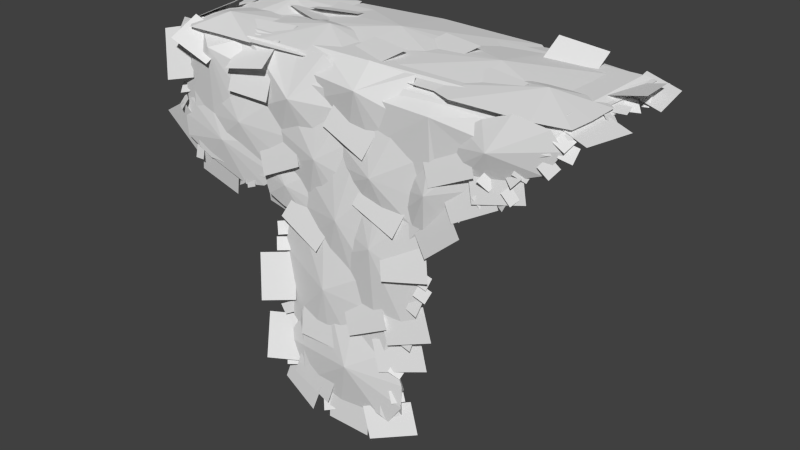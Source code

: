 # Source: ivy.blend  (saved by Blender 2.75.0; exported with 4.5.12 LTS)
import bpy
from mathutils import Matrix  # noqa: F401  (used for matrix-valued properties, if any)

bpy.ops.wm.read_factory_settings(use_empty=True)
scene = bpy.context.scene
scene.name = 'Scene'

# ---- collections
col_collection_1 = bpy.data.collections.new('Collection 1'); scene.collection.children.link(col_collection_1)

# ---- world
world_world = bpy.data.worlds.new('World'); scene.world = world_world
world_world.color = (0.05088, 0.05088, 0.05088)
world_world.use_sun_shadow = False
world_world.sun_shadow_jitter_overblur = 0.0
world_world.cycles.sampling_method = 'MANUAL'
world_world.cycles.sample_map_resolution = 256

# ---- meshes
me_cube_001 = bpy.data.meshes.new('Cube.001')
me_cube_001.from_pydata([(0.0, 0.0, 0.0), (16.0, 16.0, 8.0), (0.0, 144.0, 0.0), (16.0, 128.0, 8.0), (416.0, 0.0, 0.0), (400.0, 16.0, 8.0), (416.0, 144.0, 0.0), (400.0, 128.0, 8.0), (16.0, -8.0, -112.0), (16.0, -8.0, -16.0), (0.0, 0.0, -112.0), (0.0, 0.0, 0.0), (32.0, -8.0, -120.0), (32.0, -8.0, 0.0), (32.0, 0.0, -128.0), (32.0, 0.0, 0.0), (144.0, -8.0, -120.0), (128.0, 0.0, -128.0), (144.0, -8.0, -320.0), (128.0, 0.0, -336.0), (240.0, -8.0, -320.0), (256.0, 0.0, -336.0), (240.0, -8.0, -272.0), (256.0, 0.0, -272.0), (272.0, -8.0, -128.0), (288.0, 0.0, -128.0), (336.0, -8.0, -48.0), (352.0, 0.0, -48.0), (400.0, -8.0, -16.0), (416.0, 0.0, -16.0), (416.0, 0.0, 0.0), (32.0, -8.0, 0.0), (32.0, 0.0, 0.0), (174.0, -15.64, -80.0), (172.1, -5.236, -20.34), (126.5, -5.236, -24.54), (108.0, -5.236, -62.28), (120.5, -5.236, -101.8), (156.2, -5.236, -137.1), (185.2, -5.236, -135.0), (203.6, -5.236, -122.1), (219.3, -5.236, -95.54), (220.6, -5.236, -51.1), (207.9, -5.236, -22.63), (80.73, -14.07, -70.19), (147.0, -6.789, -72.31), (132.3, -6.789, -33.47), (95.47, -6.789, -26.8), (52.56, -6.789, -31.21), (32.09, -6.789, -49.39), (28.06, -6.789, -75.98), (35.15, -6.789, -104.5), (64.63, -6.789, -112.5), (112.7, -6.789, -113.5), (132.9, -6.789, -97.26), (295.0, -12.09, -11.73), (290.4, 4.028, 1.245), (229.3, 11.39, 5.279), (190.8, -5.236, -11.66), (199.0, -5.236, -74.34), (243.7, -5.236, -99.42), (294.3, -5.236, -109.9), (303.6, -5.236, -84.83), (348.0, -5.236, -41.79), (391.3, -5.236, -24.81), (384.0, 7.025, 3.262), (145.4, -15.64, -32.13), (145.0, 1.28, 7.553), (111.5, 2.124, 7.632), (83.29, 0.9176, 7.203), (90.72, -5.236, -56.69), (123.6, -5.236, -81.38), (169.1, -5.236, -86.77), (201.6, -5.236, -79.73), (212.2, -5.236, -30.8), (191.2, -0.7717, -2.449), (175.7, -0.5304, 10.32), (48.05, -15.64, -6.625), (53.59, 9.847, 6.133), (8.745, 12.98, 7.842), (2.46, -5.236, -39.91), (2.831, -5.236, -73.17), (38.45, -5.236, -108.4), (67.46, -5.236, -106.4), (85.84, -5.236, -93.46), (101.6, -5.236, -66.9), (102.9, -5.236, -22.46), (90.2, 10.21, 7.095), (221.5, -15.64, -7.018), (219.6, 7.072, 12.34), (173.9, 7.072, 8.138), (165.7, -5.236, -7.735), (168.0, -5.236, -28.83), (203.6, -5.236, -64.11), (232.6, -5.236, -62.05), (251.0, -5.236, -49.12), (266.8, -5.236, -22.56), (268.1, 6.227, 11.5), (255.4, 7.072, 10.05), (236.6, -15.64, -79.43), (295.7, -5.236, -88.08), (299.6, -5.236, -42.42), (265.7, -5.236, -17.6), (224.6, -5.236, -22.96), (183.6, -5.236, -51.79), (180.5, -5.236, -80.71), (190.0, -5.236, -101.1), (213.3, -5.236, -121.3), (256.8, -5.236, -130.4), (287.1, -5.236, -122.9), (197.1, -15.64, -131.1), (256.1, -5.236, -145.1), (260.0, -5.236, -71.15), (226.2, -5.236, -30.92), (185.0, -5.236, -39.61), (144.0, -5.236, -86.33), (140.9, -5.236, -133.2), (150.4, -5.236, -166.2), (173.8, -5.236, -198.9), (217.3, -5.236, -213.8), (247.5, -5.236, -201.6), (179.4, -15.64, -206.3), (214.4, -5.236, -135.9), (175.6, -5.236, -100.2), (138.0, -5.236, -127.3), (123.8, -5.236, -184.0), (130.5, -5.236, -256.2), (154.7, -5.236, -279.6), (177.1, -5.236, -281.0), (205.8, -5.236, -264.4), (234.0, -5.236, -214.4), (241.3, -5.236, -170.4), (235.2, -15.64, -145.9), (196.9, -5.236, -214.5), (233.8, -5.236, -252.0), (272.7, -5.236, -226.8), (289.7, -5.236, -170.9), (286.5, -5.236, -98.42), (263.5, -5.236, -73.88), (241.1, -5.236, -71.36), (211.7, -5.236, -86.58), (181.1, -5.236, -135.1), (171.6, -5.236, -178.8), (204.0, -16.33, -278.6), (147.4, -5.167, -243.0), (119.8, -5.167, -285.4), (142.1, -5.167, -325.1), (187.3, -5.167, -338.9), (244.6, -5.167, -329.9), (262.7, -5.167, -303.3), (263.4, -5.167, -279.1), (249.6, -5.167, -248.8), (209.4, -5.167, -219.8), (174.3, -5.167, -213.1), (293.6, -15.64, -77.92), (309.1, -5.236, -99.51), (336.8, -5.236, -63.22), (339.4, -5.236, -34.63), (322.0, -5.236, -28.89), (291.1, -5.236, -42.32), (273.4, -5.236, -65.16), (264.9, -5.236, -84.12), (261.3, -5.236, -106.3), (271.1, -5.236, -124.5), (286.0, -5.236, -125.8), (351.2, -15.64, -25.01), (353.9, -5.236, -51.46), (396.1, -5.236, -33.94), (412.6, -5.236, -10.49), (400.4, -5.236, 3.186), (367.0, -5.236, 7.035), (340.1, -5.236, -3.824), (323.3, -5.236, -15.99), (309.1, -5.236, -33.43), (308.5, -5.236, -54.09), (320.6, -5.236, -62.67), (53.86, -12.27, -94.78), (120.6, -6.969, -115.7), (113.6, -6.969, -84.23), (77.61, -6.969, -68.74), (33.21, -6.969, -59.21), (8.784, -6.969, -65.91), (-0.6958, -6.969, -83.34), (0.7043, -6.969, -105.4), (28.95, -6.969, -119.6), (77.48, -6.969, -134.5), (101.3, -6.969, -129.1), (133.0, -11.47, -118.0), (171.9, -7.049, -125.1), (161.1, -7.049, -100.9), (139.2, -7.049, -93.7), (114.4, -7.049, -92.5), (103.5, -7.049, -101.4), (102.6, -7.049, -116.7), (108.3, -7.049, -134.2), (126.0, -7.049, -141.5), (154.1, -7.049, -146.4), (165.0, -7.049, -138.6), (48.75, 94.55, 15.03), (46.85, 154.2, 4.627), (1.211, 150.0, 4.627), (-17.24, 112.3, 4.627), (-4.703, 72.74, 4.627), (30.91, 37.46, 4.627), (59.92, 39.52, 4.627), (78.31, 52.45, 4.627), (94.03, 79.01, 4.627), (95.4, 123.4, 4.627), (82.67, 151.9, 4.627), (184.6, 88.46, 15.03), (337.1, 107.5, 4.627), (290.7, 150.0, 4.627), (178.9, 156.8, 4.627), (87.56, 147.5, 4.627), (64.23, 109.3, 4.627), (62.48, 54.33, 4.627), (74.85, 36.23, 4.627), (171.7, 27.9, 4.627), (294.5, 25.31, 4.627), (332.7, 72.55, 4.627), (305.4, 68.82, 15.03), (153.8, 43.01, 4.627), (202.0, 2.634, 4.627), (314.0, 0.8388, 4.627), (404.9, 14.18, 4.627), (409.5, 54.47, 4.627), (411.1, 97.59, 4.627), (410.4, 132.1, 4.627), (313.8, 148.5, 4.627), (192.7, 127.0, 4.627), (156.7, 78.13, 4.627), (36.94, 24.22, 15.03), (96.58, 21.6, 4.627), (95.85, 67.42, 4.627), (59.62, 88.68, 4.627), (19.25, 79.18, 4.627), (-2.247, 56.52, 4.627), (-1.83, 26.87, 4.627), (8.532, 1.905, 4.627), (18.57, -8.444, 4.627), (52.6, -6.963, 4.627), (93.26, -6.606, 4.627), (131.6, 54.69, 15.03), (39.54, 68.12, 4.627), (35.34, 22.48, 4.627), (88.95, -5.21, 4.627), (152.6, -3.103, 4.627), (188.5, 15.5, 4.627), (191.3, 45.03, 4.627), (178.2, 71.7, 4.627), (163.8, 83.8, 4.627), (110.9, 88.51, 4.627), (72.82, 86.49, 4.627), (368.3, 40.56, 15.03), (276.3, 53.99, 4.627), (272.1, 8.352, 4.627), (309.3, -6.905, 4.627), (382.5, -5.363, 4.627), (413.9, 0.814, 4.627), (415.6, 25.82, 4.627), (414.9, 57.58, 4.627), (400.6, 69.68, 4.627), (347.7, 74.38, 4.627), (309.6, 72.36, 4.627), (352.0, -9.36, -58.75), (357.2, -2.367, -49.37), (343.2, -13.82, -50.55), (348.4, -6.824, -41.18), (382.1, -4.791, -44.45), (387.3, -2.353, -33.04), (371.5, -9.199, -38.67), (376.8, -6.761, -27.25), (371.9, -9.961, -49.72), (380.1, -7.62, -40.14), (362.3, -5.364, -42.64), (370.5, -3.023, -33.06), (319.2, -12.03, -95.43), (360.8, -8.289, -71.73), (303.2, -7.711, -68.06), (344.8, -3.972, -44.35), (293.2, -12.55, -136.2), (329.4, -14.48, -104.8), (273.0, -5.524, -112.5), (309.2, -7.447, -81.04), (250.9, -17.92, -170.1), (297.1, -12.66, -158.1), (242.3, -10.29, -140.3), (288.5, -5.034, -128.3), (253.0, -12.48, -236.4), (297.2, -6.829, -218.6), (240.7, -8.626, -207.1), (284.9, -2.974, -189.3), (242.1, -11.8, -269.7), (286.6, 1.131, -257.0), (232.9, -10.05, -239.1), (277.4, 2.886, -226.4), (233.3, -15.11, -346.3), (275.5, 2.968, -332.2), (221.9, -11.39, -316.6), (264.1, 6.681, -302.6), (177.3, -9.672, -349.9), (225.3, -9.672, -349.9), (177.3, -7.055, -318.0), (225.3, -7.055, -318.0), (113.0, -2.793, -335.2), (157.7, -12.25, -349.8), (123.3, -0.52, -305.0), (168.0, -9.98, -319.6), (136.8, -6.452, -305.4), (134.3, 3.215, -258.4), (111.4, -25.66, -302.8), (108.8, -16.0, -255.8), (137.5, -8.658, -235.9), (133.3, -2.625, -188.5), (114.4, -30.77, -235.1), (110.2, -24.74, -187.7), (98.41, 3.049, -148.3), (145.8, -2.0, -153.6), (101.3, -2.761, -117.0), (148.8, -7.81, -122.3), (12.63, -2.462, -138.6), (58.5, -1.259, -152.7), (22.05, -7.766, -108.5), (67.91, -6.563, -122.6), (26.08, 1.053, -110.3), (2.017, -10.77, -70.52), (-1.541, 3.52, -126.3), (-25.61, -8.302, -86.49), (19.63, -10.62, -42.67), (5.879, 2.849, 1.299), (-10.84, -16.62, -50.37), (-24.6, -3.151, -6.397), (337.5, -11.13, -72.96), (383.9, -6.185, -61.38), (329.4, -7.189, -42.25), (375.8, -2.244, -30.67), (-9.142, 59.11, 2.353), (-13.55, 11.74, -3.991), (18.81, 54.52, 17.25), (14.4, 7.141, 10.9), (-29.89, 111.4, 1.699), (-10.88, 67.79, -4.644), (-3.199, 120.9, 16.59), (15.81, 77.26, 10.25), (408.6, 50.06, 2.811), (398.7, 3.091, 3.957), (439.1, 43.49, -4.318), (429.2, -3.477, -3.172), (392.4, 117.5, 2.471), (400.3, 70.39, 7.569), (423.4, 123.3, 7.628), (431.4, 76.2, 12.73), (434.2, 95.47, -5.068), (427.1, 142.9, -3.091), (404.6, 90.58, 6.13), (397.5, 138.0, 8.107), (317.6, -4.77, -78.03), (314.1, -8.882, -89.64), (329.8, -7.182, -80.82), (326.4, -11.29, -92.44), (283.1, -5.935, -152.8), (279.3, -9.42, -164.5), (294.9, -3.913, -157.4), (291.1, -7.397, -169.1), (283.4, -5.91, -165.3), (279.2, -10.15, -176.5), (295.1, -4.125, -170.3), (290.8, -8.368, -181.6), (274.1, -5.37, -181.8), (270.9, -9.005, -193.6), (286.5, -7.163, -184.6), (283.3, -10.8, -196.4), (265.0, -4.965, -221.1), (262.1, -7.544, -233.3), (277.4, -5.567, -223.9), (274.6, -8.146, -236.1), (254.4, -3.196, -255.5), (251.7, -11.01, -265.3), (264.6, 1.248, -261.9), (261.9, -6.562, -271.7), (261.2, -5.804, -268.7), (254.4, -0.05753, -277.9), (269.7, -9.7, -277.4), (262.9, -3.953, -286.6), (260.2, -0.364, -285.5), (250.8, -8.637, -288.1), (264.2, -1.121, -297.6), (254.8, -9.393, -300.2), (252.1, -2.46, -296.6), (250.1, 0.01606, -309.0), (264.0, -6.365, -299.4), (262.0, -3.889, -311.8), (346.4, -6.439, -59.41), (337.7, -11.5, -67.27), (353.8, -3.542, -69.48), (345.1, -8.606, -77.33), (358.6, -4.646, -55.2), (352.7, -4.479, -66.56), (369.5, -7.955, -60.95), (363.6, -7.787, -72.3), (370.8, -4.482, -47.67), (362.7, -9.287, -56.34), (380.2, -4.906, -56.27), (372.1, -9.71, -64.94), (224.6, -4.348, -325.5), (220.5, -6.691, -337.3), (236.6, -7.113, -329.1), (232.4, -9.456, -341.0), (178.6, -3.372, -329.5), (167.2, -6.814, -334.2), (184.4, -9.242, -339.3), (173.0, -12.68, -344.0), (132.5, -1.435, -299.3), (121.9, -8.599, -299.8), (135.4, -4.894, -311.2), (124.8, -12.06, -311.8), (128.6, -0.1978, -229.7), (120.2, -8.693, -234.2), (134.0, 0.6317, -241.3), (125.5, -7.864, -245.8), (131.7, -5.831, -240.0), (122.2, -13.6, -243.6), (133.6, -2.436, -252.2), (124.1, -10.2, -255.8), (128.3, -2.937, -174.0), (117.7, -10.12, -174.8), (131.9, -7.004, -185.6), (121.3, -14.18, -186.4), (127.1, 0.3121, -158.8), (117.7, -8.352, -159.4), (130.6, -2.771, -170.7), (121.2, -11.44, -171.3), (103.0, -3.832, -120.5), (96.5, 0.1173, -130.8), (112.9, -6.991, -127.9), (106.4, -3.041, -138.2), (87.43, -5.729, -120.5), (75.8, -4.673, -125.7), (92.19, -9.382, -131.8), (80.57, -8.327, -137.0), (74.44, -2.973, -122.3), (63.76, 0.4743, -128.5), (78.17, -9.711, -132.6), (67.49, -6.263, -138.7), (22.36, -7.024, -111.5), (9.81, -5.117, -113.1), (23.39, -10.74, -123.7), (10.84, -8.837, -125.3), (-3.497, -2.06, -65.31), (-8.487, -6.707, -76.15), (7.005, -9.154, -67.11), (2.015, -13.8, -77.94), (4.408, 0.7585, -50.71), (-7.773, -0.4744, -54.45), (8.072, -7.212, -60.04), (-4.109, -8.445, -63.77), (2.416, -0.8849, 9.132), (-2.735, -3.225, -2.35), (8.683, 9.162, 4.273), (3.532, 6.823, -7.209), (-4.154, 53.83, 0.2557), (9.953, 54.66, 7.758), (-4.986, 69.81, 0.05097), (9.121, 70.64, 7.553), (-20.57, 117.9, 3.852), (-7.979, 111.4, 11.35), (-13.21, 132.1, 3.648), (-0.6202, 125.6, 11.15), (394.3, 1.007, -39.1), (396.7, 4.902, -27.13), (384.0, -5.277, -35.05), (386.3, -1.382, -23.08), (400.2, -4.687, -17.02), (392.8, -8.792, -26.67), (410.2, -4.038, -24.94), (402.9, -8.142, -34.58), (409.4, -0.0705, -4.975), (407.8, -6.716, -15.8), (421.9, 1.027, -7.452), (420.3, -5.619, -18.28), (407.5, 2.648, 2.586), (402.7, -6.5, -5.021), (419.1, 0.8106, -2.423), (414.4, -8.338, -10.03), (413.8, 58.84, 0.1752), (408.6, 48.84, 6.267), (423.0, 51.24, -4.45), (417.8, 41.25, 1.642), (412.3, 56.69, 1.336), (424.8, 59.56, 1.085), (409.5, 69.0, 3.454), (422.0, 71.87, 3.203), (409.1, 80.28, 4.597), (416.6, 72.35, -2.017), (417.1, 89.95, 2.197), (424.7, 82.02, -4.418), (411.6, 92.82, -4.692), (424.2, 94.84, -3.802), (409.5, 102.0, 3.981), (422.1, 104.0, 4.871), (147.5, -13.02, -266.4), (195.5, -13.02, -266.4), (147.5, -8.438, -234.8), (195.5, -8.438, -234.8), (210.6, -15.49, -242.3), (253.0, -13.92, -219.7), (195.8, -7.545, -215.0), (238.2, -5.969, -192.5), (129.4, -13.7, -148.3), (172.0, -14.95, -170.4), (143.9, -6.516, -120.7), (186.5, -7.766, -142.8), (216.0, -13.91, -110.0), (260.8, -14.91, -127.3), (227.3, -6.552, -81.03), (272.1, -7.555, -98.27), (111.4, -15.44, -113.6), (154.6, -13.98, -92.65), (97.64, -7.481, -85.82), (140.8, -6.027, -64.87), (184.6, -13.83, -46.58), (228.7, -14.93, -65.52), (197.1, -6.537, -18.02), (241.2, -7.628, -36.96), (72.26, -16.25, -41.2), (120.3, -16.25, -41.2), (72.26, -5.218, -11.16), (120.3, -5.218, -11.16), (74.63, -20.05, -19.18), (121.6, -20.05, -9.338), (70.92, 6.369, -1.511), (117.9, 6.369, 8.335), (4.195, -20.05, -5.774), (49.76, -20.05, -20.86), (9.869, 6.369, 11.37), (55.44, 6.369, -3.718), (131.3, -7.93, -318.9), (176.7, -11.25, -334.2), (141.6, -6.641, -288.6), (187.0, -9.963, -303.9), (297.2, -14.45, -70.22), (340.4, -13.0, -49.28), (283.4, -6.499, -42.44), (326.6, -5.046, -21.5), (64.78, 1.237, 4.197), (112.4, 6.782, 5.253), (61.02, 32.27, 11.02), (108.7, 37.82, 12.08), (173.0, 27.06, 5.553), (219.1, 13.9, 6.609), (181.4, 57.17, 12.38), (227.6, 44.01, 13.43), (115.6, 89.99, 5.553), (70.53, 106.5, 6.609), (104.9, 60.59, 12.38), (59.89, 77.13, 13.43), (115.3, 127.2, 5.553), (69.82, 111.9, 6.609), (125.4, 97.63, 12.38), (79.95, 82.3, 13.43), (296.5, 23.3, 6.231), (342.7, 10.14, 7.287), (305.0, 53.4, 13.05), (351.1, 40.24, 14.11), (218.9, 67.56, 8.265), (265.0, 54.4, 9.321), (227.3, 97.66, 15.09), (273.4, 84.5, 16.14), (317.5, 105.0, 5.954), (365.2, 106.9, 1.029), (318.3, 131.8, 23.38), (366.0, 133.7, 18.46)], [(13, 31), (32, 15)], [(1, 3, 2, 0), (3, 7, 6, 2), (7, 5, 4, 6), (5, 1, 0, 4), (5, 7, 3, 1), (9, 11, 10, 8), (16, 17, 19, 18), (18, 19, 21, 20), (12, 14, 17, 16), (8, 10, 14, 12), (11, 9, 28, 30), (20, 21, 23, 22), (22, 23, 25, 24), (24, 25, 27, 26), (26, 27, 29, 28), (30, 28, 29), (20, 22, 18), (16, 18, 22), (22, 24, 16), (9, 8, 12), (12, 16, 9), (28, 9, 26), (9, 16, 26), (26, 16, 24), (33, 34, 35), (33, 35, 36), (33, 36, 37), (33, 37, 38), (33, 38, 39), (33, 39, 40), (33, 40, 41), (33, 41, 42), (33, 42, 43), (33, 43, 34), (44, 45, 46), (44, 46, 47), (44, 47, 48), (44, 48, 49), (44, 49, 50), (44, 50, 51), (44, 51, 52), (44, 52, 53), (44, 53, 54), (44, 54, 45), (55, 56, 57), (55, 57, 58), (55, 58, 59), (55, 59, 60), (55, 60, 61), (55, 61, 62), (55, 62, 63), (55, 63, 64), (55, 64, 65), (55, 65, 56), (66, 67, 68), (66, 68, 69), (66, 69, 70), (66, 70, 71), (66, 71, 72), (66, 72, 73), (66, 73, 74), (66, 74, 75), (66, 75, 76), (66, 76, 67), (77, 78, 79), (77, 79, 80), (77, 80, 81), (77, 81, 82), (77, 82, 83), (77, 83, 84), (77, 84, 85), (77, 85, 86), (77, 86, 87), (77, 87, 78), (88, 89, 90), (88, 90, 91), (88, 91, 92), (88, 92, 93), (88, 93, 94), (88, 94, 95), (88, 95, 96), (88, 96, 97), (88, 97, 98), (88, 98, 89), (99, 100, 101), (99, 101, 102), (99, 102, 103), (99, 103, 104), (99, 104, 105), (99, 105, 106), (99, 106, 107), (99, 107, 108), (99, 108, 109), (99, 109, 100), (110, 111, 112), (110, 112, 113), (110, 113, 114), (110, 114, 115), (110, 115, 116), (110, 116, 117), (110, 117, 118), (110, 118, 119), (110, 119, 120), (110, 120, 111), (121, 122, 123), (121, 123, 124), (121, 124, 125), (121, 125, 126), (121, 126, 127), (121, 127, 128), (121, 128, 129), (121, 129, 130), (121, 130, 131), (121, 131, 122), (132, 133, 134), (132, 134, 135), (132, 135, 136), (132, 136, 137), (132, 137, 138), (132, 138, 139), (132, 139, 140), (132, 140, 141), (132, 141, 142), (132, 142, 133), (143, 144, 145), (143, 145, 146), (143, 146, 147), (143, 147, 148), (143, 148, 149), (143, 149, 150), (143, 150, 151), (143, 151, 152), (143, 152, 153), (143, 153, 144), (154, 155, 156), (154, 156, 157), (154, 157, 158), (154, 158, 159), (154, 159, 160), (154, 160, 161), (154, 161, 162), (154, 162, 163), (154, 163, 164), (154, 164, 155), (165, 166, 167), (165, 167, 168), (165, 168, 169), (165, 169, 170), (165, 170, 171), (165, 171, 172), (165, 172, 173), (165, 173, 174), (165, 174, 175), (165, 175, 166), (176, 177, 178), (176, 178, 179), (176, 179, 180), (176, 180, 181), (176, 181, 182), (176, 182, 183), (176, 183, 184), (176, 184, 185), (176, 185, 186), (176, 186, 177), (187, 188, 189), (187, 189, 190), (187, 190, 191), (187, 191, 192), (187, 192, 193), (187, 193, 194), (187, 194, 195), (187, 195, 196), (187, 196, 197), (187, 197, 188), (198, 199, 200), (198, 200, 201), (198, 201, 202), (198, 202, 203), (198, 203, 204), (198, 204, 205), (198, 205, 206), (198, 206, 207), (198, 207, 208), (198, 208, 199), (209, 210, 211), (209, 211, 212), (209, 212, 213), (209, 213, 214), (209, 214, 215), (209, 215, 216), (209, 216, 217), (209, 217, 218), (209, 218, 219), (209, 219, 210), (220, 221, 222), (220, 222, 223), (220, 223, 224), (220, 224, 225), (220, 225, 226), (220, 226, 227), (220, 227, 228), (220, 228, 229), (220, 229, 230), (220, 230, 221), (231, 232, 233), (231, 233, 234), (231, 234, 235), (231, 235, 236), (231, 236, 237), (231, 237, 238), (231, 238, 239), (231, 239, 240), (231, 240, 241), (231, 241, 232), (242, 243, 244), (242, 244, 245), (242, 245, 246), (242, 246, 247), (242, 247, 248), (242, 248, 249), (242, 249, 250), (242, 250, 251), (242, 251, 252), (242, 252, 243), (253, 254, 255), (253, 255, 256), (253, 256, 257), (253, 257, 258), (253, 258, 259), (253, 259, 260), (253, 260, 261), (253, 261, 262), (253, 262, 263), (253, 263, 254), (267, 266, 264, 265), (271, 270, 268, 269), (275, 274, 272, 273), (276, 277, 279, 278), (280, 281, 283, 282), (284, 285, 287, 286), (288, 289, 291, 290), (292, 293, 295, 294), (296, 297, 299, 298), (300, 301, 303, 302), (304, 305, 307, 306), (308, 309, 311, 310), (312, 313, 315, 314), (316, 317, 319, 318), (320, 321, 323, 322), (324, 325, 327, 326), (328, 329, 331, 330), (332, 333, 335, 334), (339, 338, 336, 337), (343, 342, 340, 341), (344, 345, 347, 346), (348, 349, 351, 350), (352, 353, 355, 354), (356, 357, 359, 358), (360, 361, 363, 362), (364, 365, 367, 366), (368, 369, 371, 370), (372, 373, 375, 374), (376, 377, 379, 378), (380, 381, 383, 382), (384, 385, 387, 386), (388, 389, 391, 390), (392, 393, 395, 394), (396, 397, 399, 398), (400, 401, 403, 402), (404, 405, 407, 406), (408, 409, 411, 410), (412, 413, 415, 414), (416, 417, 419, 418), (420, 421, 423, 422), (424, 425, 427, 426), (428, 429, 431, 430), (432, 433, 435, 434), (436, 437, 439, 438), (440, 441, 443, 442), (444, 445, 447, 446), (448, 449, 451, 450), (452, 453, 455, 454), (456, 457, 459, 458), (460, 461, 463, 462), (464, 465, 467, 466), (471, 470, 468, 469), (472, 473, 475, 474), (476, 477, 479, 478), (480, 481, 483, 482), (484, 485, 487, 486), (488, 489, 491, 490), (492, 493, 495, 494), (496, 497, 499, 498), (500, 501, 503, 502), (504, 505, 507, 506), (508, 509, 511, 510), (512, 513, 515, 514), (516, 517, 519, 518), (520, 521, 523, 522), (524, 525, 527, 526), (528, 529, 531, 530), (532, 533, 535, 534), (536, 537, 539, 538), (540, 541, 543, 542), (544, 545, 547, 546), (548, 549, 551, 550), (552, 553, 555, 554), (556, 557, 559, 558), (560, 561, 563, 562), (564, 565, 567, 566), (568, 569, 571, 570)])
_uv = me_cube_001.uv_layers.new(name='UVMap')
_uv.uv.foreach_set('vector', [0.2526, 0.7511, 0.2512, 0.9598, 0.2176, 0.9935, 0.2187, 0.7178, 0.2512, 0.9598, 0.9604, 0.9602, 0.9943, 0.9935, 0.2176, 0.9935, 0.9604, 0.9602, 0.9618, 0.7515, 0.9954, 0.7178, 0.9943, 0.9935, 0.9618, 0.7515, 0.2526, 0.7511, 0.2187, 0.7178, 0.9954, 0.7178, 0.9618, 0.7515, 0.9604, 0.9602, 0.2512, 0.9598, 0.2526, 0.7511, 0.2567, 0.9629, 0.2264, 0.9954, 0.2168, 0.7956, 0.249, 0.7976, 0.4826, 0.7641, 0.4494, 0.7457, 0.4663, 0.3614, 0.4975, 0.3936, 0.4975, 0.3936, 0.4663, 0.3614, 0.6958, 0.3591, 0.6658, 0.3911, 0.276, 0.7824, 0.2724, 0.7618, 0.4494, 0.7457, 0.4826, 0.7641, 0.249, 0.7976, 0.2168, 0.7956, 0.2724, 0.7618, 0.276, 0.7824, 0.2264, 0.9954, 0.2567, 0.9629, 0.9642, 0.9615, 0.998, 0.9943, 0.6658, 0.3911, 0.6958, 0.3591, 0.7027, 0.4764, 0.6694, 0.4778, 0.6694, 0.4778, 0.7027, 0.4764, 0.7646, 0.7468, 0.7309, 0.7491, 0.7309, 0.7491, 0.7646, 0.7468, 0.8876, 0.8958, 0.8542, 0.8998, 0.8542, 0.8998, 0.8876, 0.8958, 0.9983, 0.9599, 0.9642, 0.9615, 0.998, 0.9943, 0.9642, 0.9615, 0.9983, 0.9599, 0.6658, 0.3911, 0.6694, 0.4778, 0.4975, 0.3936, 0.4826, 0.7641, 0.4975, 0.3936, 0.6694, 0.4778, 0.6694, 0.4778, 0.7309, 0.7491, 0.4826, 0.7641, 0.2567, 0.9629, 0.249, 0.7976, 0.276, 0.7824, 0.276, 0.7824, 0.4826, 0.7641, 0.2567, 0.9629, 0.9642, 0.9615, 0.2567, 0.9629, 0.8542, 0.8998, 0.2567, 0.9629, 0.4826, 0.7641, 0.8542, 0.8998, 0.8542, 0.8998, 0.4826, 0.7641, 0.7309, 0.7491, 0.1205, 0.8854, 0.1249, 0.9893, 0.04505, 0.9873, 0.1205, 0.8854, 0.04505, 0.9873, 0.008195, 0.924, 0.1205, 0.8854, 0.008195, 0.924, 0.02497, 0.8537, 0.1205, 0.8854, 0.02497, 0.8537, 0.08267, 0.7883, 0.1205, 0.8854, 0.08267, 0.7883, 0.1334, 0.7883, 0.1205, 0.8854, 0.1334, 0.7883, 0.167, 0.8084, 0.1205, 0.8854, 0.167, 0.8084, 0.1976, 0.8525, 0.1205, 0.8854, 0.1976, 0.8525, 0.2055, 0.9293, 0.1205, 0.8854, 0.2055, 0.9293, 0.1868, 0.9803, 0.1205, 0.8854, 0.1868, 0.9803, 0.1249, 0.9893, 0.09813, 0.8914, 0.2118, 0.9103, 0.1743, 0.9781, 0.09813, 0.8914, 0.1743, 0.9781, 0.1094, 0.9781, 0.09813, 0.8914, 0.1094, 0.9781, 0.03769, 0.9549, 0.09813, 0.8914, 0.03769, 0.9549, 0.008527, 0.9136, 0.09813, 0.8914, 0.008527, 0.9136, 0.009994, 0.8624, 0.09813, 0.8914, 0.009994, 0.8624, 0.03114, 0.8114, 0.09813, 0.8914, 0.03114, 0.8114, 0.08397, 0.8062, 0.09813, 0.8914, 0.08397, 0.8062, 0.1662, 0.821, 0.09813, 0.8914, 0.1662, 0.821, 0.1956, 0.8585, 0.09813, 0.8914, 0.1956, 0.8585, 0.2118, 0.9103, 0.2225, 0.6287, 0.2073, 0.6686, 0.08153, 0.6647, 0.2225, 0.6287, 0.08153, 0.6647, 0.01139, 0.6028, 0.2225, 0.6287, 0.01139, 0.6028, 0.04566, 0.4757, 0.2225, 0.6287, 0.04566, 0.4757, 0.1449, 0.4369, 0.2225, 0.6287, 0.1449, 0.4369, 0.2521, 0.4313, 0.2225, 0.6287, 0.2521, 0.4313, 0.2635, 0.4854, 0.2225, 0.6287, 0.2635, 0.4854, 0.3386, 0.5877, 0.2225, 0.6287, 0.3386, 0.5877, 0.4192, 0.6387, 0.2225, 0.6287, 0.4192, 0.6387, 0.3949, 0.699, 0.2225, 0.6287, 0.3949, 0.699, 0.2073, 0.6686, 0.2302, 0.58, 0.2245, 0.689, 0.1227, 0.6859, 0.2302, 0.58, 0.1227, 0.6859, 0.03657, 0.6794, 0.2302, 0.58, 0.03657, 0.6794, 0.06553, 0.5136, 0.2302, 0.58, 0.06553, 0.5136, 0.1675, 0.4512, 0.2302, 0.58, 0.1675, 0.4512, 0.3069, 0.4407, 0.2302, 0.58, 0.3069, 0.4407, 0.4056, 0.4624, 0.2302, 0.58, 0.4056, 0.4624, 0.4328, 0.5906, 0.2302, 0.58, 0.4328, 0.5906, 0.3673, 0.6644, 0.2302, 0.58, 0.3673, 0.6644, 0.3183, 0.6959, 0.2302, 0.58, 0.3183, 0.6959, 0.2245, 0.689, 0.141, 0.5468, 0.06722, 0.5401, 0.1039, 0.4422, 0.141, 0.5468, 0.1039, 0.4422, 0.2471, 0.4593, 0.141, 0.5468, 0.2471, 0.4593, 0.3411, 0.4764, 0.141, 0.5468, 0.3411, 0.4764, 0.4179, 0.5825, 0.141, 0.5468, 0.4179, 0.5825, 0.3894, 0.6514, 0.141, 0.5468, 0.3894, 0.6514, 0.3369, 0.6865, 0.141, 0.5468, 0.3369, 0.6865, 0.248, 0.7041, 0.141, 0.5468, 0.248, 0.7041, 0.1251, 0.6728, 0.141, 0.5468, 0.1251, 0.6728, 0.04231, 0.6223, 0.141, 0.5468, 0.04231, 0.6223, 0.06722, 0.5401, 0.2086, 0.3453, 0.1968, 0.3999, 0.06676, 0.3832, 0.2086, 0.3453, 0.06676, 0.3832, 0.05027, 0.3415, 0.2086, 0.3453, 0.05027, 0.3415, 0.05934, 0.2997, 0.2086, 0.3453, 0.05934, 0.2997, 0.1706, 0.2343, 0.2086, 0.3453, 0.1706, 0.2343, 0.2562, 0.2432, 0.2086, 0.3453, 0.2562, 0.2432, 0.3066, 0.2726, 0.2086, 0.3453, 0.3066, 0.2726, 0.3427, 0.3287, 0.2086, 0.3453, 0.3427, 0.3287, 0.3383, 0.3999, 0.2086, 0.3453, 0.3383, 0.3999, 0.3005, 0.3994, 0.2086, 0.3453, 0.3005, 0.3994, 0.1968, 0.3999, 0.2453, 0.5962, 0.05848, 0.5741, 0.09116, 0.4699, 0.2453, 0.5962, 0.09116, 0.4699, 0.2176, 0.4386, 0.2453, 0.5962, 0.2176, 0.4386, 0.3368, 0.4796, 0.2453, 0.5962, 0.3368, 0.4796, 0.4322, 0.5729, 0.2453, 0.5962, 0.4322, 0.5729, 0.4136, 0.6393, 0.2453, 0.5962, 0.4136, 0.6393, 0.3654, 0.6779, 0.2453, 0.5962, 0.3654, 0.6779, 0.2756, 0.7063, 0.2453, 0.5962, 0.2756, 0.7063, 0.1358, 0.6959, 0.2453, 0.5962, 0.1358, 0.6959, 0.0517, 0.6577, 0.2453, 0.5962, 0.0517, 0.6577, 0.05848, 0.5741, 0.2184, 0.5815, 0.1925, 0.4422, 0.3643, 0.4422, 0.2184, 0.5815, 0.3643, 0.4422, 0.4537, 0.5258, 0.2184, 0.5815, 0.4537, 0.5258, 0.4288, 0.6204, 0.2184, 0.5815, 0.4288, 0.6204, 0.3159, 0.7103, 0.2184, 0.5815, 0.3159, 0.7103, 0.2069, 0.7123, 0.2184, 0.5815, 0.2069, 0.7123, 0.1314, 0.6865, 0.2184, 0.5815, 0.1314, 0.6865, 0.05845, 0.6284, 0.2184, 0.5815, 0.05845, 0.6284, 0.02892, 0.5257, 0.2184, 0.5815, 0.02892, 0.5257, 0.06055, 0.4566, 0.2184, 0.5815, 0.06055, 0.4566, 0.1925, 0.4422, 0.2066, 0.5711, 0.3849, 0.5322, 0.4428, 0.6402, 0.2066, 0.5711, 0.4428, 0.6402, 0.3601, 0.7099, 0.2066, 0.5711, 0.3601, 0.7099, 0.2243, 0.7099, 0.2066, 0.5711, 0.2243, 0.7099, 0.06616, 0.653, 0.2066, 0.5711, 0.06616, 0.653, 0.02751, 0.5849, 0.2066, 0.5711, 0.02751, 0.5849, 0.03711, 0.5334, 0.2066, 0.5711, 0.03711, 0.5334, 0.09081, 0.4781, 0.2066, 0.5711, 0.09081, 0.4781, 0.2191, 0.4428, 0.2066, 0.5711, 0.2191, 0.4428, 0.3225, 0.4517, 0.2066, 0.5711, 0.3225, 0.4517, 0.3849, 0.5322, 0.2385, 0.5777, 0.06018, 0.6167, 0.002283, 0.5086, 0.2385, 0.5777, 0.002283, 0.5086, 0.08497, 0.4389, 0.2385, 0.5777, 0.08497, 0.4389, 0.2207, 0.4389, 0.2385, 0.5777, 0.2207, 0.4389, 0.3789, 0.4958, 0.2385, 0.5777, 0.3789, 0.4958, 0.4176, 0.564, 0.2385, 0.5777, 0.4176, 0.564, 0.408, 0.6155, 0.2385, 0.5777, 0.408, 0.6155, 0.3543, 0.6707, 0.2385, 0.5777, 0.3543, 0.6707, 0.226, 0.7061, 0.2385, 0.5777, 0.226, 0.7061, 0.1226, 0.6971, 0.2385, 0.5777, 0.1226, 0.6971, 0.06018, 0.6167, 0.251, 0.5868, 0.06464, 0.6037, 0.04822, 0.4865, 0.251, 0.5868, 0.04822, 0.4865, 0.1534, 0.4261, 0.251, 0.5868, 0.1534, 0.4261, 0.2845, 0.4436, 0.251, 0.5868, 0.2845, 0.4436, 0.4168, 0.5216, 0.251, 0.5868, 0.4168, 0.5216, 0.4293, 0.5959, 0.251, 0.5868, 0.4293, 0.5959, 0.4013, 0.6471, 0.251, 0.5868, 0.4013, 0.6471, 0.3294, 0.6965, 0.251, 0.5868, 0.3294, 0.6965, 0.1928, 0.7159, 0.251, 0.5868, 0.1928, 0.7159, 0.09605, 0.6936, 0.251, 0.5868, 0.09605, 0.6936, 0.06464, 0.6037, 0.2222, 0.3132, 0.2425, 0.4005, 0.09617, 0.3897, 0.2222, 0.3132, 0.09617, 0.3897, 0.02049, 0.3342, 0.2222, 0.3132, 0.02049, 0.3342, 0.04318, 0.2785, 0.2222, 0.3132, 0.04318, 0.2785, 0.1411, 0.2296, 0.2222, 0.3132, 0.1411, 0.2296, 0.2343, 0.2327, 0.2222, 0.3132, 0.2343, 0.2327, 0.2986, 0.2525, 0.2222, 0.3132, 0.2986, 0.2525, 0.3602, 0.2918, 0.2222, 0.3132, 0.3602, 0.2918, 0.3844, 0.3553, 0.2222, 0.3132, 0.3844, 0.3553, 0.3562, 0.3955, 0.2222, 0.3132, 0.3562, 0.3955, 0.2425, 0.4005, 0.1926, 0.3274, 0.1718, 0.25, 0.3028, 0.2553, 0.1926, 0.3274, 0.3028, 0.2553, 0.372, 0.3025, 0.1926, 0.3274, 0.372, 0.3025, 0.3535, 0.353, 0.1926, 0.3274, 0.3535, 0.353, 0.2675, 0.3996, 0.1926, 0.3274, 0.2675, 0.3996, 0.1842, 0.3996, 0.1926, 0.3274, 0.1842, 0.3996, 0.1262, 0.3839, 0.1926, 0.3274, 0.1262, 0.3839, 0.06998, 0.3506, 0.1926, 0.3274, 0.06998, 0.3506, 0.04652, 0.2947, 0.1926, 0.3274, 0.04652, 0.2947, 0.07043, 0.2579, 0.1926, 0.3274, 0.07043, 0.2579, 0.1718, 0.25, 0.1917, 0.3272, 0.3921, 0.3255, 0.3464, 0.4063, 0.1917, 0.3272, 0.3464, 0.4063, 0.2348, 0.4191, 0.1917, 0.3272, 0.2348, 0.4191, 0.1053, 0.4079, 0.1917, 0.3272, 0.1053, 0.4079, 0.04396, 0.3689, 0.1917, 0.3272, 0.04396, 0.3689, 0.0325, 0.313, 0.1917, 0.3272, 0.0325, 0.313, 0.05479, 0.2536, 0.1917, 0.3272, 0.05479, 0.2536, 0.1442, 0.2376, 0.1917, 0.3272, 0.1442, 0.2376, 0.2894, 0.2376, 0.1917, 0.3272, 0.2894, 0.2376, 0.3501, 0.2726, 0.1917, 0.3272, 0.3501, 0.2726, 0.3921, 0.3255, 0.1886, 0.3212, 0.3658, 0.337, 0.2848, 0.3935, 0.1886, 0.3212, 0.2848, 0.3935, 0.1802, 0.3935, 0.1886, 0.3212, 0.1802, 0.3935, 0.07178, 0.374, 0.1886, 0.3212, 0.07178, 0.374, 0.03747, 0.3396, 0.1886, 0.3212, 0.03747, 0.3396, 0.05559, 0.2969, 0.1886, 0.3212, 0.05559, 0.2969, 0.1053, 0.2545, 0.1886, 0.3212, 0.1053, 0.2545, 0.1919, 0.2502, 0.1886, 0.3212, 0.1919, 0.2502, 0.3199, 0.2627, 0.1886, 0.3212, 0.3199, 0.2627, 0.3557, 0.294, 0.1886, 0.3212, 0.3557, 0.294, 0.3658, 0.337, 0.1002, 0.8836, 0.204, 0.8791, 0.2021, 0.959, 0.1002, 0.8836, 0.2021, 0.959, 0.1387, 0.9958, 0.1002, 0.8836, 0.1387, 0.9958, 0.06844, 0.9791, 0.1002, 0.8836, 0.06844, 0.9791, 0.003075, 0.9214, 0.1002, 0.8836, 0.003075, 0.9214, 0.003075, 0.8707, 0.1002, 0.8836, 0.003075, 0.8707, 0.02319, 0.8371, 0.1002, 0.8836, 0.02319, 0.8371, 0.06725, 0.8064, 0.1002, 0.8836, 0.06725, 0.8064, 0.144, 0.7985, 0.1002, 0.8836, 0.144, 0.7985, 0.1951, 0.8172, 0.1002, 0.8836, 0.1951, 0.8172, 0.204, 0.8791, 0.1765, 0.1054, 0.3946, 0.1469, 0.3238, 0.2041, 0.1765, 0.1054, 0.3238, 0.2041, 0.1621, 0.2041, 0.1765, 0.1054, 0.1621, 0.2041, 0.0312, 0.1818, 0.1765, 0.1054, 0.0312, 0.1818, 0.001011, 0.1245, 0.1765, 0.1054, 0.001011, 0.1245, 0.003582, 0.04485, 0.1765, 0.1054, 0.003582, 0.04485, 0.02313, 0.01981, 0.1765, 0.1054, 0.02313, 0.01981, 0.1635, 0.01602, 0.1765, 0.1054, 0.1635, 0.01602, 0.3407, 0.02416, 0.1765, 0.1054, 0.3407, 0.02416, 0.3914, 0.09594, 0.1765, 0.1054, 0.3914, 0.09594, 0.3946, 0.1469, 0.2281, 0.1058, 0.0007925, 0.06253, 0.07463, 0.002922, 0.2281, 0.1058, 0.07463, 0.002922, 0.2432, 0.002922, 0.2281, 0.1058, 0.2432, 0.002922, 0.3795, 0.0261, 0.2281, 0.1058, 0.3795, 0.0261, 0.3855, 0.087, 0.2281, 0.1058, 0.3855, 0.087, 0.3867, 0.1521, 0.2281, 0.1058, 0.3867, 0.1521, 0.3845, 0.2041, 0.2281, 0.1058, 0.3845, 0.2041, 0.2386, 0.2266, 0.2281, 0.1058, 0.2386, 0.2266, 0.05697, 0.1904, 0.2281, 0.1058, 0.05697, 0.1904, 0.004064, 0.1156, 0.2281, 0.1058, 0.004064, 0.1156, 0.0007925, 0.06253, 0.07745, 0.8863, 0.1477, 0.8099, 0.2028, 0.8683, 0.07745, 0.8863, 0.2028, 0.8683, 0.1834, 0.9393, 0.07745, 0.8863, 0.1834, 0.9393, 0.1212, 0.9766, 0.07745, 0.8863, 0.1212, 0.9766, 0.06662, 0.9741, 0.07745, 0.8863, 0.06662, 0.9741, 0.03109, 0.9367, 0.07745, 0.8863, 0.03109, 0.9367, 0.01385, 0.893, 0.07745, 0.8863, 0.01385, 0.893, 0.01385, 0.8679, 0.07745, 0.8863, 0.01385, 0.8679, 0.05715, 0.8277, 0.07745, 0.8863, 0.05715, 0.8277, 0.1086, 0.7792, 0.07745, 0.8863, 0.1086, 0.7792, 0.1477, 0.8099, 0.1792, 0.5384, 0.411, 0.5099, 0.4185, 0.626, 0.1792, 0.5384, 0.4185, 0.626, 0.2809, 0.6927, 0.1792, 0.5384, 0.2809, 0.6927, 0.1207, 0.682, 0.1792, 0.5384, 0.1207, 0.682, 0.03204, 0.631, 0.1792, 0.5384, 0.03204, 0.631, 0.02777, 0.5561, 0.1792, 0.5384, 0.02777, 0.5561, 0.06333, 0.4901, 0.1792, 0.5384, 0.06333, 0.4901, 0.1005, 0.4609, 0.1792, 0.5384, 0.1005, 0.4609, 0.2327, 0.4524, 0.1792, 0.5384, 0.2327, 0.4524, 0.3283, 0.4609, 0.1792, 0.5384, 0.3283, 0.4609, 0.411, 0.5099, 0.2449, 0.3504, 0.03851, 0.3626, 0.03851, 0.2593, 0.2449, 0.3504, 0.03851, 0.2593, 0.1248, 0.2325, 0.2449, 0.3504, 0.1248, 0.2325, 0.2869, 0.2508, 0.2449, 0.3504, 0.2869, 0.2508, 0.3553, 0.2723, 0.2449, 0.3504, 0.3553, 0.2723, 0.3538, 0.3285, 0.2449, 0.3504, 0.3538, 0.3285, 0.3449, 0.399, 0.2449, 0.3504, 0.3449, 0.399, 0.3105, 0.4229, 0.2449, 0.3504, 0.3105, 0.4229, 0.193, 0.4234, 0.2449, 0.3504, 0.193, 0.4234, 0.1089, 0.4106, 0.2449, 0.3504, 0.1089, 0.4106, 0.03851, 0.3626, 0.8242, 0.1868, 0.9941, 0.1868, 0.9941, 0.3568, 0.8242, 0.3568, 0.8242, 0.1868, 0.9941, 0.1868, 0.9941, 0.3568, 0.8242, 0.3568, 0.8242, 0.1868, 0.9941, 0.1868, 0.9941, 0.3568, 0.8242, 0.3568, 0.7627, 0.7114, 0.7627, 0.3689, 0.9907, 0.3689, 0.9907, 0.7114, 0.4044, 0.3487, 0.4044, 0.002117, 0.6355, 0.002117, 0.6355, 0.3487, 0.7627, 0.7114, 0.7627, 0.3689, 0.9907, 0.3689, 0.9907, 0.7114, 0.7627, 0.7114, 0.7627, 0.3689, 0.9907, 0.3689, 0.9907, 0.7114, 0.7627, 0.7114, 0.7627, 0.3689, 0.9907, 0.3689, 0.9907, 0.7114, 0.4044, 0.3487, 0.4044, 0.002117, 0.6355, 0.002117, 0.6355, 0.3487, 0.4044, 0.3487, 0.4044, 0.002117, 0.6355, 0.002117, 0.6355, 0.3487, 0.7627, 0.7114, 0.7627, 0.3689, 0.9907, 0.3689, 0.9907, 0.7114, 0.9907, 0.3689, 0.9907, 0.7114, 0.7627, 0.7114, 0.7627, 0.3689, 0.9907, 0.3689, 0.9907, 0.7114, 0.7627, 0.7114, 0.7627, 0.3689, 0.7627, 0.7114, 0.7627, 0.3689, 0.9907, 0.3689, 0.9907, 0.7114, 0.4044, 0.3487, 0.4044, 0.002117, 0.6355, 0.002117, 0.6355, 0.3487, 0.6355, 0.002117, 0.6355, 0.3487, 0.4044, 0.3487, 0.4044, 0.002117, 0.6355, 0.002117, 0.6355, 0.3487, 0.4044, 0.3487, 0.4044, 0.002117, 0.4044, 0.3487, 0.4044, 0.002117, 0.6355, 0.002117, 0.6355, 0.3487, 0.6355, 0.002117, 0.6355, 0.3487, 0.4044, 0.3487, 0.4044, 0.002117, 0.4044, 0.3487, 0.4044, 0.002117, 0.6355, 0.002117, 0.6355, 0.3487, 0.9907, 0.3689, 0.9907, 0.7114, 0.7627, 0.7114, 0.7627, 0.3689, 0.9907, 0.3689, 0.9907, 0.7114, 0.7627, 0.7114, 0.7627, 0.3689, 0.7627, 0.7114, 0.7627, 0.3689, 0.9907, 0.3689, 0.9907, 0.7114, 0.6447, 0.006066, 0.8147, 0.006066, 0.8147, 0.176, 0.6447, 0.176, 0.8251, 0.002798, 0.995, 0.002798, 0.995, 0.1727, 0.8251, 0.1727, 0.8251, 0.002798, 0.9951, 0.002798, 0.9951, 0.1727, 0.8251, 0.1727, 0.6447, 0.006065, 0.8147, 0.006065, 0.8147, 0.176, 0.6447, 0.176, 0.6456, 0.185, 0.8155, 0.185, 0.8155, 0.3549, 0.6456, 0.3549, 0.6447, 0.006065, 0.8147, 0.006065, 0.8147, 0.176, 0.6447, 0.176, 0.8242, 0.1868, 0.9941, 0.1868, 0.9941, 0.3568, 0.8242, 0.3568, 0.8251, 0.002796, 0.9951, 0.002796, 0.9951, 0.1727, 0.8251, 0.1727, 0.6447, 0.006065, 0.8147, 0.006065, 0.8147, 0.176, 0.6447, 0.176, 0.6456, 0.185, 0.8155, 0.185, 0.8155, 0.3549, 0.6456, 0.3549, 0.8242, 0.1868, 0.9941, 0.1868, 0.9941, 0.3568, 0.8242, 0.3568, 0.6456, 0.185, 0.8155, 0.185, 0.8155, 0.3549, 0.6456, 0.3549, 0.6447, 0.006066, 0.8147, 0.006065, 0.8147, 0.176, 0.6447, 0.176, 0.8251, 0.002798, 0.9951, 0.002798, 0.9951, 0.1727, 0.8251, 0.1727, 0.8251, 0.002798, 0.9951, 0.002798, 0.995, 0.1727, 0.8251, 0.1727, 0.8242, 0.1868, 0.9941, 0.1868, 0.9941, 0.3568, 0.8242, 0.3568, 0.6447, 0.006065, 0.8147, 0.006066, 0.8147, 0.176, 0.6447, 0.176, 0.8242, 0.1868, 0.9941, 0.1868, 0.9941, 0.3568, 0.8242, 0.3568, 0.6447, 0.006066, 0.8147, 0.006066, 0.8147, 0.176, 0.6447, 0.176, 0.6456, 0.185, 0.8155, 0.185, 0.8155, 0.3549, 0.6456, 0.3549, 0.8242, 0.1868, 0.9941, 0.1868, 0.9941, 0.3568, 0.8242, 0.3568, 0.6456, 0.185, 0.8155, 0.185, 0.8155, 0.3549, 0.6456, 0.3549, 0.8251, 0.002796, 0.9951, 0.002796, 0.9951, 0.1727, 0.8251, 0.1727, 0.6456, 0.185, 0.8155, 0.185, 0.8155, 0.3549, 0.6456, 0.3549, 0.8242, 0.1868, 0.9941, 0.1868, 0.9941, 0.3568, 0.8242, 0.3568, 0.8242, 0.1868, 0.9941, 0.1868, 0.9941, 0.3568, 0.8242, 0.3568, 0.8251, 0.002796, 0.9951, 0.002796, 0.9951, 0.1727, 0.8251, 0.1727, 0.9926, 0.3561, 0.8215, 0.3561, 0.8215, 0.1849, 0.9926, 0.1849, 0.6456, 0.185, 0.8155, 0.185, 0.8155, 0.3549, 0.6456, 0.3549, 0.6456, 0.185, 0.8155, 0.185, 0.8155, 0.3549, 0.6456, 0.3549, 0.8251, 0.002798, 0.9951, 0.002798, 0.995, 0.1727, 0.8251, 0.1727, 0.8251, 0.002796, 0.9951, 0.002796, 0.9951, 0.1727, 0.8251, 0.1727, 0.8242, 0.3568, 0.8242, 0.1868, 0.9941, 0.1868, 0.9941, 0.3568, 0.8147, 0.006066, 0.8147, 0.176, 0.6447, 0.176, 0.6447, 0.006065, 0.6456, 0.185, 0.8155, 0.185, 0.8155, 0.3549, 0.6456, 0.3549, 0.6447, 0.006065, 0.8147, 0.006066, 0.8147, 0.176, 0.6447, 0.176, 0.7627, 0.7114, 0.7627, 0.3689, 0.9907, 0.3689, 0.9907, 0.7114, 0.7627, 0.7114, 0.7627, 0.3689, 0.9907, 0.3689, 0.9907, 0.7114, 0.4044, 0.3487, 0.4044, 0.002117, 0.6355, 0.002117, 0.6355, 0.3487, 0.4044, 0.3487, 0.4044, 0.002117, 0.6355, 0.002117, 0.6355, 0.3487, 0.7627, 0.7114, 0.7627, 0.3689, 0.9907, 0.3689, 0.9907, 0.7114, 0.7627, 0.7114, 0.7627, 0.3689, 0.9907, 0.3689, 0.9907, 0.7114, 0.4044, 0.3487, 0.4044, 0.002117, 0.6355, 0.002117, 0.6355, 0.3487, 0.4044, 0.3487, 0.4044, 0.002117, 0.6355, 0.002117, 0.6355, 0.3487, 0.4044, 0.3487, 0.4044, 0.002117, 0.6355, 0.002117, 0.6355, 0.3487, 0.7627, 0.7114, 0.7627, 0.3689, 0.9907, 0.3689, 0.9907, 0.7114, 0.4044, 0.3487, 0.4044, 0.002117, 0.6355, 0.002117, 0.6355, 0.3487, 0.7627, 0.7114, 0.7627, 0.3689, 0.9907, 0.3689, 0.9907, 0.7114, 0.4044, 0.3487, 0.4044, 0.002117, 0.6355, 0.002117, 0.6355, 0.3487, 0.6355, 0.002117, 0.6355, 0.3487, 0.4044, 0.3487, 0.4044, 0.002117, 0.9907, 0.3689, 0.9907, 0.7114, 0.7627, 0.7114, 0.7627, 0.3689, 0.7627, 0.7114, 0.7627, 0.3689, 0.9907, 0.3689, 0.9907, 0.7114, 0.4044, 0.3487, 0.4044, 0.002117, 0.6355, 0.002117, 0.6355, 0.3487, 0.6355, 0.002117, 0.6355, 0.3487, 0.4044, 0.3487, 0.4044, 0.002117])
me_cube_001.use_remesh_preserve_volume = False
me_cube_001.use_remesh_preserve_attributes = False
me_cube_001.use_mirror_vertex_groups = False
me_cube_001.update()

# ---- objects
ob_ivy_01 = bpy.data.objects.new('ivy_01', me_cube_001)

# ---- transforms, parenting, visibility, modifiers, constraints
ob_ivy_01.location = (0.0, 0.0, 0.0)
ob_ivy_01.scale = (0.5, 0.5, 0.5)
ob_ivy_01.lineart.crease_threshold = 0.0
_vg = ob_ivy_01.vertex_groups.new(name='Group')

# ---- collection membership
col_collection_1.objects.link(ob_ivy_01)

# ---- scene / render settings (as saved in the file)
scene.frame_start = 1; scene.frame_end = 250; scene.frame_set(1)
scene.render.engine = 'BLENDER_EEVEE_NEXT'
scene.render.resolution_percentage = 50
scene.render.dither_intensity = 0.0
scene.cycles.use_denoising = False
scene.cycles.samples = 10
scene.cycles.sampling_pattern = 'TABULATED_SOBOL'
scene.cycles.light_sampling_threshold = 0.0
scene.cycles.use_adaptive_sampling = False
scene.cycles.use_light_tree = False
scene.cycles.blur_glossy = 0.0
scene.cycles.pixel_filter_type = 'GAUSSIAN'
scene.cycles.sample_clamp_indirect = 0.0
scene.view_settings.view_transform = 'Standard'
bpy.context.view_layer.update()

# ---- added for rendering (the .blend has no active camera and no usable light): camera, sun
cam_auto = bpy.data.cameras.new('AutoCamera')
cam_auto.lens = 50.0
cam_auto.sensor_width = 36.0
cam_auto.clip_end = 5098.79
ob_auto_camera = bpy.data.objects.new('AutoCamera', cam_auto)
scene.collection.objects.link(ob_auto_camera)
ob_auto_camera.location = (392.822, -317.14, 150.796)
ob_auto_camera.rotation_euler = (1.09748, -7.21219e-08, 0.694738)
scene.camera = ob_auto_camera
light_auto_sun = bpy.data.lights.new('AutoSun', 'SUN')
light_auto_sun.energy = 3.0
light_auto_sun.angle = 0.0523599
ob_auto_sun = bpy.data.objects.new('AutoSun', light_auto_sun)
scene.collection.objects.link(ob_auto_sun)
ob_auto_sun.rotation_euler = (0.872665, 0.174533, 0.523599)
bpy.context.view_layer.update()
